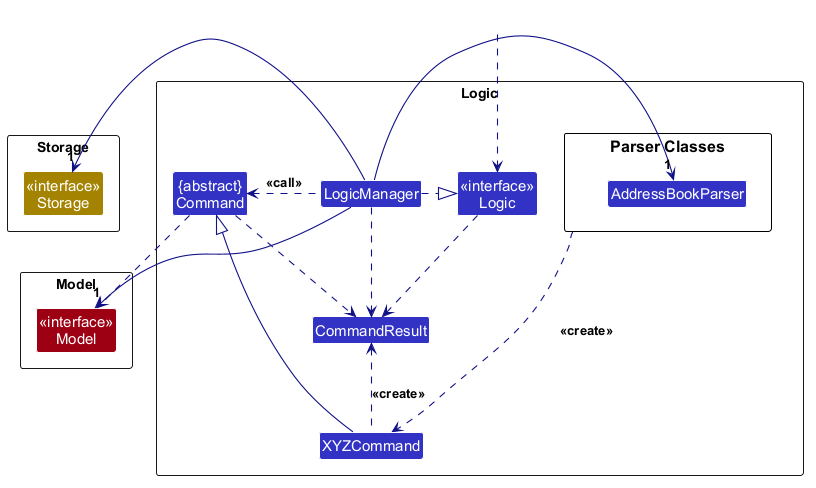

The diagram above was rendered by PlantUML. Its source (embedded in the PNG):
@startuml
!include style.puml
skinparam arrowThickness 1.1
skinparam arrowColor LOGIC_COLOR_T4
skinparam classBackgroundColor LOGIC_COLOR

package Logic as LogicPackage {

package "Parser Classes" as ParserClasses{
Class AddressBookParser
}
Class XYZCommand
Class CommandResult
Class "{abstract}\nCommand" as Command


Class "<<interface>>\nLogic" as Logic
Class LogicManager
}

package Model as ModelPackage {
Class "<<interface>>\nModel" as Model MODEL_COLOR
}

package Storage as StoragePackage {
Class "<<interface>>\nStorage" as Storage STORAGE_COLOR
}

Class HiddenOutside #FFFFFF
HiddenOutside ..> Logic

LogicManager .right.|> Logic
LogicManager -right->"1" AddressBookParser
ParserClasses ..> XYZCommand : <<create>>

XYZCommand -up-|> Command
LogicManager .left.> Command : <<call>>

LogicManager --> "1" Model
LogicManager --> "1" Storage
Storage --[hidden] Model
Command .[hidden]up.> Storage
Command .right.> Model

Logic ..> CommandResult
LogicManager .down.> CommandResult
XYZCommand .up.> CommandResult : <<create>>
Command ..> CommandResult
@enduml